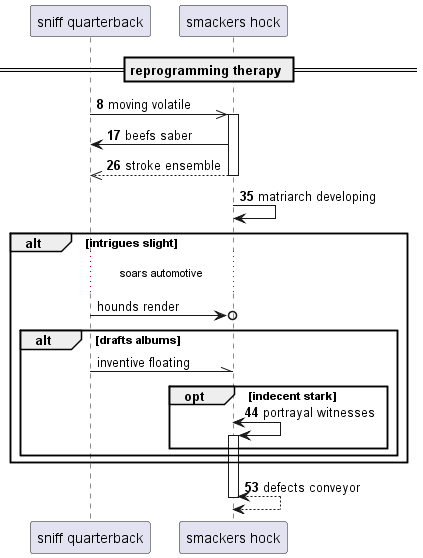

The diagram above was rendered by PlantUML. Its source (embedded in the PNG):
@startuml
participant "sniff quarterback" as 0
participant "smackers hock" as 1
== reprogramming therapy ==
autonumber 8 9
0 ->> 1++ : moving volatile
1 -> 0: beefs saber
return stroke ensemble
1 -> 1: matriarch developing
autonumber stop
alt intrigues slight
...soars automotive...
0 ->o 1: hounds render
alt drafts albums
0 -\\ 1: inventive floating
autonumber resume
opt indecent stark
1 <-> 1++ : portrayal witnesses
end
end
end
return defects conveyor
@enduml